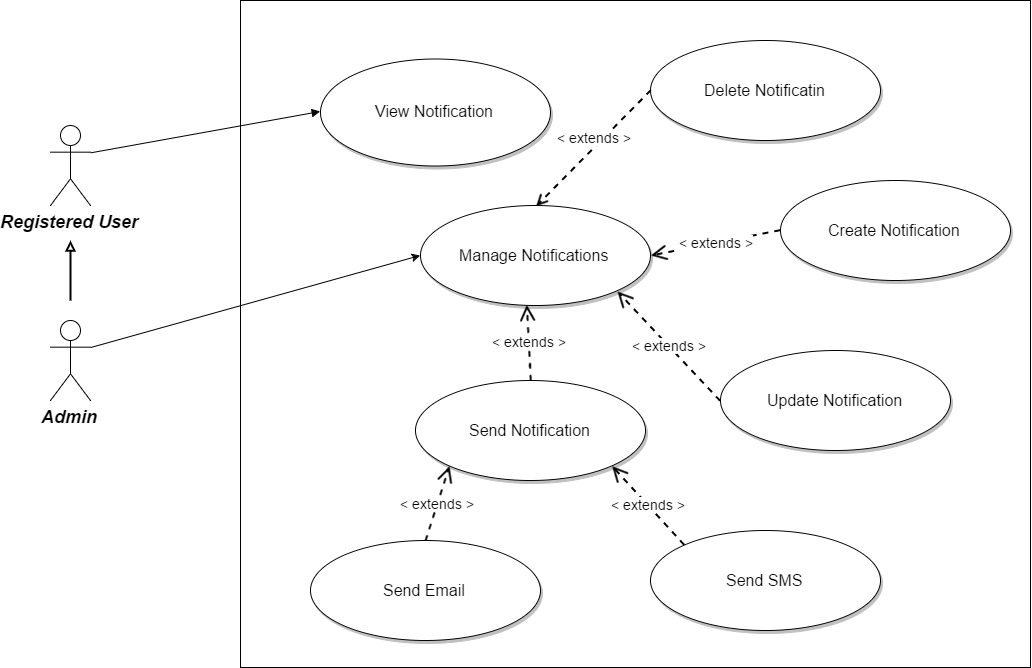

The diagram above was exported from draw.io. Its source (the exported page's mxGraphModel, read from the mxfile embedded in the PNG):
<mxGraphModel dx="1389" dy="675" grid="1" gridSize="10" guides="1" tooltips="1" connect="1" arrows="1" fold="1" page="0" pageScale="1.5" pageWidth="826" pageHeight="1169" background="#ffffff" math="0" shadow="0">
  <root>
    <mxCell id="0" style=";html=1;" />
    <mxCell id="1" style=";html=1;" parent="0" />
    <mxCell id="90" value="Registered User" style="shape=umlActor;verticalLabelPosition=bottom;verticalAlign=top;fillColor=#FFFFFF;strokeColor=#000000;fontStyle=3;fontSize=18;fontFamily=Helvetica;strokeWidth=1;html=1;gradientColor=none;" parent="1" vertex="1">
      <mxGeometry x="160" y="275" width="40" height="80" as="geometry" />
    </mxCell>
    <mxCell id="122" value="&lt;font style=&quot;font-size: 16px&quot;&gt;View Notification&lt;/font&gt;" style="shape=mxgraph.flowchart.on-page_reference;fillColor=#FFFFFF;strokeColor=#000000;strokeWidth=1;shadow=1;gradientColor=none;html=1;" parent="1" vertex="1">
      <mxGeometry x="430" y="208" width="230" height="107" as="geometry" />
    </mxCell>
    <mxCell id="127" value="&lt;font style=&quot;font-size: 16px&quot;&gt;Manage Notifications&lt;/font&gt;" style="shape=mxgraph.flowchart.on-page_reference;fillColor=#FFFFFF;strokeColor=#000000;strokeWidth=1;shadow=1;gradientColor=none;html=1;" parent="1" vertex="1">
      <mxGeometry x="530" y="355" width="230" height="100" as="geometry" />
    </mxCell>
    <mxCell id="141" value="" style="edgeStyle=none;strokeWidth=1;endArrow=block;endFill=1;strokeColor=#000000;html=1;exitX=1;exitY=0.3333333333333333;exitPerimeter=0;entryX=0;entryY=0.5;entryPerimeter=0;" parent="1" source="90" target="122" edge="1">
      <mxGeometry width="100" height="100" as="geometry">
        <mxPoint y="100" as="sourcePoint" />
        <mxPoint x="400" y="340" as="targetPoint" />
      </mxGeometry>
    </mxCell>
    <mxCell id="197" value="" style="whiteSpace=wrap;html=1;fillColor=none;" parent="1" vertex="1">
      <mxGeometry x="350" y="150" width="790" height="667" as="geometry" />
    </mxCell>
    <mxCell id="213" value="Admin" style="shape=umlActor;verticalLabelPosition=bottom;verticalAlign=top;fillColor=#FFFFFF;strokeColor=#000000;fontStyle=3;fontSize=18;fontFamily=Helvetica;strokeWidth=1;html=1;gradientColor=none;" vertex="1" parent="1">
      <mxGeometry x="160" y="470" width="40" height="80" as="geometry" />
    </mxCell>
    <mxCell id="215" value="" style="endArrow=block;html=1;strokeWidth=2;endFill=0;" edge="1" parent="1">
      <mxGeometry width="50" height="50" relative="1" as="geometry">
        <mxPoint x="180" y="450" as="sourcePoint" />
        <mxPoint x="180" y="390" as="targetPoint" />
      </mxGeometry>
    </mxCell>
    <mxCell id="218" value="&lt;font style=&quot;font-size: 16px&quot;&gt;Send Notification&lt;/font&gt;" style="shape=mxgraph.flowchart.on-page_reference;fillColor=#FFFFFF;strokeColor=#000000;strokeWidth=1;shadow=1;gradientColor=none;html=1;" vertex="1" parent="1">
      <mxGeometry x="525" y="530" width="230" height="100" as="geometry" />
    </mxCell>
    <mxCell id="219" value="&lt;font style=&quot;font-size: 16px&quot;&gt;Update Notification&lt;/font&gt;" style="shape=mxgraph.flowchart.on-page_reference;fillColor=#FFFFFF;strokeColor=#000000;strokeWidth=1;shadow=1;gradientColor=none;html=1;" vertex="1" parent="1">
      <mxGeometry x="830" y="500" width="230" height="100" as="geometry" />
    </mxCell>
    <mxCell id="220" value="&lt;font style=&quot;font-size: 16px&quot;&gt;Delete Notificatin&lt;/font&gt;" style="shape=mxgraph.flowchart.on-page_reference;fillColor=#FFFFFF;strokeColor=#000000;strokeWidth=1;shadow=1;gradientColor=none;html=1;" vertex="1" parent="1">
      <mxGeometry x="760" y="190" width="230" height="100" as="geometry" />
    </mxCell>
    <mxCell id="226" value="&lt;font style=&quot;font-size: 14px&quot;&gt;&amp;lt; extends&lt;font&gt;&amp;nbsp;&lt;/font&gt;&amp;gt;&lt;/font&gt;" style="html=1;verticalAlign=bottom;endArrow=open;dashed=1;endSize=8;strokeWidth=2;exitX=0;exitY=0.5;exitPerimeter=0;entryX=0.5;entryY=0;entryPerimeter=0;" edge="1" parent="1" source="220" target="127">
      <mxGeometry relative="1" as="geometry">
        <mxPoint x="280" y="820" as="sourcePoint" />
        <mxPoint x="820" y="400" as="targetPoint" />
      </mxGeometry>
    </mxCell>
    <mxCell id="230" value="&lt;font style=&quot;font-size: 14px&quot;&gt;&amp;lt; extends &amp;gt;&lt;/font&gt;" style="endArrow=open;endSize=12;dashed=1;html=1;strokeWidth=2;exitX=0;exitY=0.5;exitPerimeter=0;entryX=0.855;entryY=0.855;entryPerimeter=0;" edge="1" parent="1" source="219" target="127">
      <mxGeometry width="160" relative="1" as="geometry">
        <mxPoint x="730" y="590" as="sourcePoint" />
        <mxPoint x="760" y="480" as="targetPoint" />
      </mxGeometry>
    </mxCell>
    <mxCell id="232" value="&lt;font style=&quot;font-size: 14px&quot;&gt;&amp;lt; extends &amp;gt;&lt;/font&gt;" style="endArrow=open;endSize=12;dashed=1;html=1;strokeWidth=2;entryX=0.463;entryY=0.993;entryPerimeter=0;exitX=0.5;exitY=0;exitPerimeter=0;" edge="1" parent="1" source="218" target="127">
      <mxGeometry width="160" relative="1" as="geometry">
        <mxPoint x="690" y="500" as="sourcePoint" />
        <mxPoint x="540" y="560" as="targetPoint" />
      </mxGeometry>
    </mxCell>
    <mxCell id="235" value="" style="endArrow=classic;html=1;strokeWidth=1;entryX=0;entryY=0.5;entryPerimeter=0;exitX=1;exitY=0.3333333333333333;exitPerimeter=0;" edge="1" parent="1" source="213" target="127">
      <mxGeometry width="50" height="50" relative="1" as="geometry">
        <mxPoint x="180" y="950" as="sourcePoint" />
        <mxPoint x="230" y="900" as="targetPoint" />
      </mxGeometry>
    </mxCell>
    <mxCell id="240" value="&lt;font style=&quot;font-size: 16px&quot;&gt;Send Email&lt;/font&gt;" style="shape=mxgraph.flowchart.on-page_reference;fillColor=#FFFFFF;strokeColor=#000000;strokeWidth=1;shadow=1;gradientColor=none;html=1;" vertex="1" parent="1">
      <mxGeometry x="420" y="690" width="230" height="100" as="geometry" />
    </mxCell>
    <mxCell id="241" value="&lt;font style=&quot;font-size: 16px&quot;&gt;Send SMS&lt;/font&gt;" style="shape=mxgraph.flowchart.on-page_reference;fillColor=#FFFFFF;strokeColor=#000000;strokeWidth=1;shadow=1;gradientColor=none;html=1;" vertex="1" parent="1">
      <mxGeometry x="760" y="680" width="230" height="100" as="geometry" />
    </mxCell>
    <mxCell id="242" value="&lt;font style=&quot;font-size: 14px&quot;&gt;&amp;lt; extends &amp;gt;&lt;/font&gt;" style="endArrow=open;endSize=12;dashed=1;html=1;strokeWidth=2;entryX=0.145;entryY=0.855;entryPerimeter=0;exitX=0.5;exitY=0;exitPerimeter=0;" edge="1" parent="1" source="240" target="218">
      <mxGeometry width="160" relative="1" as="geometry">
        <mxPoint x="650.3333333333333" y="540.3333333333333" as="sourcePoint" />
        <mxPoint x="646.3333333333333" y="464.33333333333326" as="targetPoint" />
      </mxGeometry>
    </mxCell>
    <mxCell id="243" value="&lt;font style=&quot;font-size: 14px&quot;&gt;&amp;lt; extends &amp;gt;&lt;/font&gt;" style="endArrow=open;endSize=12;dashed=1;html=1;strokeWidth=2;entryX=0.855;entryY=0.855;entryPerimeter=0;exitX=0.145;exitY=0.145;exitPerimeter=0;" edge="1" parent="1" source="241" target="218">
      <mxGeometry width="160" relative="1" as="geometry">
        <mxPoint x="660.3333333333333" y="550.3333333333333" as="sourcePoint" />
        <mxPoint x="656.3333333333333" y="474.33333333333326" as="targetPoint" />
      </mxGeometry>
    </mxCell>
    <mxCell id="244" value="&lt;font style=&quot;font-size: 16px&quot;&gt;Create Notification&lt;/font&gt;" style="shape=mxgraph.flowchart.on-page_reference;fillColor=#FFFFFF;strokeColor=#000000;strokeWidth=1;shadow=1;gradientColor=none;html=1;" vertex="1" parent="1">
      <mxGeometry x="890" y="330" width="230" height="100" as="geometry" />
    </mxCell>
    <mxCell id="245" value="&lt;font style=&quot;font-size: 14px&quot;&gt;&amp;lt; extends &amp;gt;&lt;/font&gt;" style="endArrow=open;endSize=12;dashed=1;html=1;strokeWidth=2;exitX=0;exitY=0.5;exitPerimeter=0;entryX=1;entryY=0.5;entryPerimeter=0;" edge="1" parent="1" source="244" target="127">
      <mxGeometry width="160" relative="1" as="geometry">
        <mxPoint x="839.6666666666665" y="560.3333333333333" as="sourcePoint" />
        <mxPoint x="737" y="451" as="targetPoint" />
      </mxGeometry>
    </mxCell>
  </root>
</mxGraphModel>